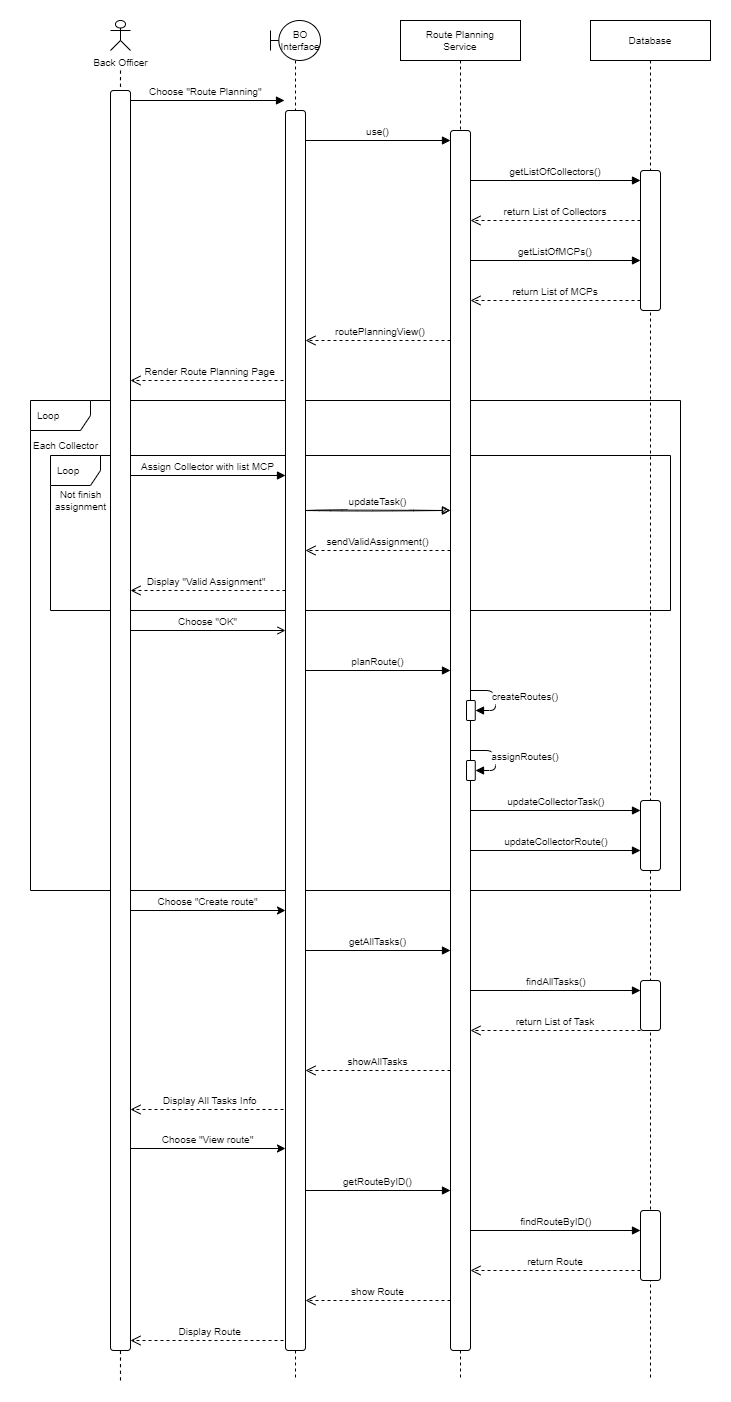

The diagram above was exported from draw.io. Its source (the exported page's mxGraphModel, read from the mxfile embedded in the PNG):
<mxGraphModel dx="1835" dy="558" grid="1" gridSize="10" guides="1" tooltips="1" connect="1" arrows="1" fold="1" page="1" pageScale="1" pageWidth="827" pageHeight="1169" math="0" shadow="0">
  <root>
    <mxCell id="0" />
    <mxCell id="1" parent="0" />
    <mxCell id="9r3p242GdyFwiXAFxFsC-1" value="Loop" style="shape=umlFrame;whiteSpace=wrap;html=1;width=60;height=30;boundedLbl=1;verticalAlign=middle;align=left;spacingLeft=5;fontSize=10;" parent="1" vertex="1">
      <mxGeometry x="-10" y="420" width="650" height="490" as="geometry" />
    </mxCell>
    <mxCell id="bt7uXp920JPIVdDJ6b1p-14" value="Loop" style="shape=umlFrame;whiteSpace=wrap;html=1;width=50;height=30;boundedLbl=1;verticalAlign=middle;align=left;spacingLeft=5;fontSize=10;" parent="1" vertex="1">
      <mxGeometry x="10" y="475" width="620" height="155" as="geometry" />
    </mxCell>
    <mxCell id="jrRLiyooSDveo_22VSrr-35" value="Choose &quot;Route Planning&quot; " style="verticalAlign=bottom;endArrow=block;shadow=0;strokeWidth=1;exitX=1;exitY=0.378;exitDx=0;exitDy=0;exitPerimeter=0;entryX=-0.03;entryY=0.012;entryDx=0;entryDy=0;entryPerimeter=0;fontSize=10;" parent="1" edge="1">
      <mxGeometry relative="1" as="geometry">
        <mxPoint x="90" y="120" as="sourcePoint" />
        <mxPoint x="244" y="120" as="targetPoint" />
      </mxGeometry>
    </mxCell>
    <mxCell id="RKP8MC-cpJvw3aP8pPLH-2" value="routePlanningView()" style="verticalAlign=bottom;endArrow=open;dashed=1;endSize=8;shadow=0;strokeWidth=1;entryX=1.024;entryY=0.28;entryDx=0;entryDy=0;entryPerimeter=0;exitX=0;exitY=0.287;exitDx=0;exitDy=0;exitPerimeter=0;fontSize=10;" parent="1" edge="1">
      <mxGeometry x="-0.0313" relative="1" as="geometry">
        <mxPoint x="265" y="360" as="targetPoint" />
        <mxPoint x="410" y="360" as="sourcePoint" />
        <mxPoint as="offset" />
      </mxGeometry>
    </mxCell>
    <mxCell id="IDSZtT03jrCZ_4XpXbUX-2" value="getListOfCollectors()" style="verticalAlign=bottom;endArrow=block;shadow=0;strokeWidth=1;exitX=1.032;exitY=0.106;exitDx=0;exitDy=0;exitPerimeter=0;entryX=0;entryY=0.099;entryDx=0;entryDy=0;entryPerimeter=0;fontSize=10;" parent="1" edge="1">
      <mxGeometry relative="1" as="geometry">
        <mxPoint x="430" y="200" as="sourcePoint" />
        <mxPoint x="600" y="200" as="targetPoint" />
      </mxGeometry>
    </mxCell>
    <mxCell id="9r3p242GdyFwiXAFxFsC-2" value="Each Collector" style="text;html=1;align=center;verticalAlign=middle;resizable=0;points=[];autosize=1;strokeColor=none;fillColor=none;fontSize=10;" parent="1" vertex="1">
      <mxGeometry x="-20" y="450" width="90" height="30" as="geometry" />
    </mxCell>
    <mxCell id="9r3p242GdyFwiXAFxFsC-3" value="return List of Collectors" style="verticalAlign=bottom;endArrow=open;dashed=1;endSize=8;shadow=0;strokeWidth=1;entryX=1.026;entryY=0.152;entryDx=0;entryDy=0;entryPerimeter=0;exitX=0;exitY=0.145;exitDx=0;exitDy=0;exitPerimeter=0;fontSize=10;" parent="1" edge="1">
      <mxGeometry relative="1" as="geometry">
        <mxPoint x="430" y="240" as="targetPoint" />
        <mxPoint x="600" y="240" as="sourcePoint" />
      </mxGeometry>
    </mxCell>
    <mxCell id="rjp-HbQGy4HBmn-xyB7L-1" value="Assign Collector with list MCP" style="verticalAlign=bottom;endArrow=block;shadow=0;strokeWidth=1;exitX=0.994;exitY=0.466;exitDx=0;exitDy=0;exitPerimeter=0;entryX=-0.007;entryY=0.459;entryDx=0;entryDy=0;entryPerimeter=0;fontSize=10;" parent="1" edge="1">
      <mxGeometry relative="1" as="geometry">
        <mxPoint x="90" y="495" as="sourcePoint" />
        <mxPoint x="245" y="495" as="targetPoint" />
      </mxGeometry>
    </mxCell>
    <mxCell id="bt7uXp920JPIVdDJ6b1p-2" value="return List of MCPs" style="verticalAlign=bottom;endArrow=open;dashed=1;endSize=8;shadow=0;strokeWidth=1;entryX=1.01;entryY=0.242;entryDx=0;entryDy=0;entryPerimeter=0;exitX=0;exitY=0.235;exitDx=0;exitDy=0;exitPerimeter=0;fontSize=10;" parent="1" edge="1">
      <mxGeometry relative="1" as="geometry">
        <mxPoint x="430" y="320" as="targetPoint" />
        <mxPoint x="600" y="320" as="sourcePoint" />
      </mxGeometry>
    </mxCell>
    <mxCell id="bt7uXp920JPIVdDJ6b1p-4" value="getListOfMCPs()" style="verticalAlign=bottom;endArrow=block;shadow=0;strokeWidth=1;exitX=1.01;exitY=0.197;exitDx=0;exitDy=0;exitPerimeter=0;entryX=0;entryY=0.191;entryDx=0;entryDy=0;entryPerimeter=0;fontSize=10;" parent="1" edge="1">
      <mxGeometry relative="1" as="geometry">
        <mxPoint x="430" y="280" as="sourcePoint" />
        <mxPoint x="600" y="280" as="targetPoint" />
      </mxGeometry>
    </mxCell>
    <mxCell id="bt7uXp920JPIVdDJ6b1p-9" value="Render Route Planning Page" style="verticalAlign=bottom;endArrow=open;dashed=1;endSize=8;shadow=0;strokeWidth=1;entryX=1.028;entryY=0.332;entryDx=0;entryDy=0;entryPerimeter=0;exitX=-0.068;exitY=0.325;exitDx=0;exitDy=0;exitPerimeter=0;fontSize=10;" parent="1" edge="1">
      <mxGeometry x="-0.0366" relative="1" as="geometry">
        <mxPoint x="90" y="400" as="targetPoint" />
        <mxPoint x="243" y="400" as="sourcePoint" />
        <mxPoint as="offset" />
      </mxGeometry>
    </mxCell>
    <mxCell id="bt7uXp920JPIVdDJ6b1p-11" value="updateTask()" style="verticalAlign=bottom;endArrow=block;shadow=0;strokeWidth=1;exitX=1.019;exitY=0.504;exitDx=0;exitDy=0;exitPerimeter=0;fontSize=10;entryX=-0.034;entryY=0.511;entryDx=0;entryDy=0;entryPerimeter=0;sketch=1;" parent="1" edge="1">
      <mxGeometry relative="1" as="geometry">
        <mxPoint x="265" y="530" as="sourcePoint" />
        <mxPoint x="410" y="530" as="targetPoint" />
      </mxGeometry>
    </mxCell>
    <mxCell id="bt7uXp920JPIVdDJ6b1p-12" value="sendValidAssignment()" style="verticalAlign=bottom;endArrow=open;dashed=1;endSize=8;shadow=0;strokeWidth=1;entryX=1.019;entryY=0.55;entryDx=0;entryDy=0;entryPerimeter=0;fontSize=10;exitX=0;exitY=0.557;exitDx=0;exitDy=0;exitPerimeter=0;" parent="1" edge="1">
      <mxGeometry relative="1" as="geometry">
        <mxPoint x="265" y="570" as="targetPoint" />
        <mxPoint x="410" y="570" as="sourcePoint" />
      </mxGeometry>
    </mxCell>
    <mxCell id="bt7uXp920JPIVdDJ6b1p-15" value="Not finish&lt;br style=&quot;font-size: 10px;&quot;&gt;&amp;nbsp;assignment&amp;nbsp;" style="text;html=1;align=center;verticalAlign=middle;resizable=0;points=[];autosize=1;strokeColor=none;fillColor=none;fontSize=10;" parent="1" vertex="1">
      <mxGeometry y="500" width="80" height="40" as="geometry" />
    </mxCell>
    <mxCell id="bt7uXp920JPIVdDJ6b1p-16" value="Display &quot;Valid Assignment&quot; " style="verticalAlign=bottom;endArrow=open;dashed=1;endSize=8;shadow=0;strokeWidth=1;entryX=0.989;entryY=0.6;entryDx=0;entryDy=0;entryPerimeter=0;fontSize=10;exitX=-0.004;exitY=0.594;exitDx=0;exitDy=0;exitPerimeter=0;" parent="1" edge="1">
      <mxGeometry relative="1" as="geometry">
        <mxPoint x="90" y="610" as="targetPoint" />
        <mxPoint x="245" y="610" as="sourcePoint" />
      </mxGeometry>
    </mxCell>
    <mxCell id="bt7uXp920JPIVdDJ6b1p-17" value="Choose &quot;OK&quot;" style="verticalAlign=bottom;endArrow=open;shadow=0;strokeWidth=1;exitX=1;exitY=0.646;exitDx=0;exitDy=0;exitPerimeter=0;fontSize=10;entryX=-0.002;entryY=0.639;entryDx=0;entryDy=0;entryPerimeter=0;endFill=0;" parent="1" edge="1">
      <mxGeometry relative="1" as="geometry">
        <mxPoint x="90" y="650" as="sourcePoint" />
        <mxPoint x="245" y="650" as="targetPoint" />
      </mxGeometry>
    </mxCell>
    <mxCell id="bt7uXp920JPIVdDJ6b1p-18" value="planRoute()" style="verticalAlign=bottom;endArrow=block;shadow=0;strokeWidth=1;exitX=1.062;exitY=0.685;exitDx=0;exitDy=0;exitPerimeter=0;fontSize=10;entryX=-0.023;entryY=0.692;entryDx=0;entryDy=0;entryPerimeter=0;" parent="1" edge="1">
      <mxGeometry relative="1" as="geometry">
        <mxPoint x="265" y="690" as="sourcePoint" />
        <mxPoint x="410" y="690" as="targetPoint" />
      </mxGeometry>
    </mxCell>
    <mxCell id="r1ope-543R7hmuRd2yhr-3" value="Route Planning &#10;Service" style="shape=umlLifeline;perimeter=lifelinePerimeter;container=1;collapsible=0;recursiveResize=0;rounded=0;shadow=0;strokeWidth=1;size=40;fontSize=10;" parent="1" vertex="1">
      <mxGeometry x="360" y="40" width="120" height="1360" as="geometry" />
    </mxCell>
    <mxCell id="9r3p242GdyFwiXAFxFsC-7" value="createRoutes()" style="verticalAlign=bottom;endArrow=block;shadow=0;strokeWidth=1;exitX=1;exitY=0.378;exitDx=0;exitDy=0;exitPerimeter=0;edgeStyle=orthogonalEdgeStyle;fontSize=10;" parent="r1ope-543R7hmuRd2yhr-3" edge="1">
      <mxGeometry x="-0.2308" y="15" relative="1" as="geometry">
        <mxPoint x="70" y="670.0000000000002" as="sourcePoint" />
        <mxPoint x="75" y="690" as="targetPoint" />
        <Array as="points">
          <mxPoint x="95" y="670" />
          <mxPoint x="95" y="690" />
        </Array>
        <mxPoint x="15" y="15" as="offset" />
      </mxGeometry>
    </mxCell>
    <mxCell id="uDOjpxVSBgZJpcEKp8E5-6" value="assignRoutes()" style="verticalAlign=bottom;endArrow=block;shadow=0;strokeWidth=1;exitX=1;exitY=0.378;exitDx=0;exitDy=0;exitPerimeter=0;edgeStyle=orthogonalEdgeStyle;fontSize=10;" parent="r1ope-543R7hmuRd2yhr-3" edge="1">
      <mxGeometry x="-0.2308" y="15" relative="1" as="geometry">
        <mxPoint x="70" y="730.0000000000002" as="sourcePoint" />
        <mxPoint x="75" y="750" as="targetPoint" />
        <Array as="points">
          <mxPoint x="95" y="730" />
          <mxPoint x="95" y="750" />
        </Array>
        <mxPoint x="15" y="15" as="offset" />
      </mxGeometry>
    </mxCell>
    <mxCell id="bt7uXp920JPIVdDJ6b1p-25" value="updateCollectorTask()" style="verticalAlign=bottom;endArrow=block;shadow=0;strokeWidth=1;exitX=1.044;exitY=0.644;exitDx=0;exitDy=0;exitPerimeter=0;fontSize=10;entryX=0.011;entryY=0.841;entryDx=0;entryDy=0;entryPerimeter=0;" parent="r1ope-543R7hmuRd2yhr-3" edge="1">
      <mxGeometry x="0.0074" relative="1" as="geometry">
        <mxPoint x="70" y="790" as="sourcePoint" />
        <mxPoint x="240" y="790" as="targetPoint" />
        <mxPoint as="offset" />
      </mxGeometry>
    </mxCell>
    <mxCell id="tMYrvpKdpajqHakB0W8B-4" value="" style="rounded=1;whiteSpace=wrap;html=1;flipV=0;" parent="r1ope-543R7hmuRd2yhr-3" vertex="1">
      <mxGeometry x="50" y="110" width="20" height="1220" as="geometry" />
    </mxCell>
    <mxCell id="d01J8ZZ4UHyH2kd6OKyr-9" value="" style="rounded=1;whiteSpace=wrap;html=1;fontSize=10;gradientColor=none;" parent="r1ope-543R7hmuRd2yhr-3" vertex="1">
      <mxGeometry x="66" y="680" width="8.75" height="20" as="geometry" />
    </mxCell>
    <mxCell id="uDOjpxVSBgZJpcEKp8E5-7" value="" style="rounded=1;whiteSpace=wrap;html=1;fontSize=10;gradientColor=none;" parent="r1ope-543R7hmuRd2yhr-3" vertex="1">
      <mxGeometry x="66" y="740" width="8.75" height="20" as="geometry" />
    </mxCell>
    <mxCell id="bvfYRYxGpuJGFMj_S5qz-2" value="getAllTasks()" style="verticalAlign=bottom;endArrow=block;shadow=0;strokeWidth=1;exitX=1.062;exitY=0.685;exitDx=0;exitDy=0;exitPerimeter=0;fontSize=10;entryX=-0.023;entryY=0.692;entryDx=0;entryDy=0;entryPerimeter=0;" edge="1" parent="r1ope-543R7hmuRd2yhr-3">
      <mxGeometry relative="1" as="geometry">
        <mxPoint x="-95" y="930" as="sourcePoint" />
        <mxPoint x="50" y="930" as="targetPoint" />
      </mxGeometry>
    </mxCell>
    <mxCell id="bvfYRYxGpuJGFMj_S5qz-11" value="getRouteByID()" style="verticalAlign=bottom;endArrow=block;shadow=0;strokeWidth=1;exitX=1.062;exitY=0.685;exitDx=0;exitDy=0;exitPerimeter=0;fontSize=10;entryX=-0.023;entryY=0.692;entryDx=0;entryDy=0;entryPerimeter=0;" edge="1" parent="r1ope-543R7hmuRd2yhr-3">
      <mxGeometry relative="1" as="geometry">
        <mxPoint x="-95" y="1170" as="sourcePoint" />
        <mxPoint x="50" y="1170" as="targetPoint" />
      </mxGeometry>
    </mxCell>
    <mxCell id="bvfYRYxGpuJGFMj_S5qz-8" value="showAllTasks" style="verticalAlign=bottom;endArrow=open;dashed=1;endSize=8;shadow=0;strokeWidth=1;entryX=1.019;entryY=0.55;entryDx=0;entryDy=0;entryPerimeter=0;fontSize=10;exitX=0;exitY=0.557;exitDx=0;exitDy=0;exitPerimeter=0;" edge="1" parent="r1ope-543R7hmuRd2yhr-3">
      <mxGeometry relative="1" as="geometry">
        <mxPoint x="-95" y="1050" as="targetPoint" />
        <mxPoint x="50" y="1050" as="sourcePoint" />
      </mxGeometry>
    </mxCell>
    <mxCell id="bvfYRYxGpuJGFMj_S5qz-15" value="show Route" style="verticalAlign=bottom;endArrow=open;dashed=1;endSize=8;shadow=0;strokeWidth=1;entryX=1.019;entryY=0.55;entryDx=0;entryDy=0;entryPerimeter=0;fontSize=10;exitX=0;exitY=0.557;exitDx=0;exitDy=0;exitPerimeter=0;" edge="1" parent="r1ope-543R7hmuRd2yhr-3">
      <mxGeometry relative="1" as="geometry">
        <mxPoint x="-95" y="1280" as="targetPoint" />
        <mxPoint x="50" y="1280" as="sourcePoint" />
      </mxGeometry>
    </mxCell>
    <mxCell id="r1ope-543R7hmuRd2yhr-5" value="Database" style="shape=umlLifeline;perimeter=lifelinePerimeter;container=1;collapsible=0;recursiveResize=0;rounded=0;shadow=0;strokeWidth=1;size=40;fontSize=10;" parent="1" vertex="1">
      <mxGeometry x="550" y="40" width="120" height="1360" as="geometry" />
    </mxCell>
    <mxCell id="tMYrvpKdpajqHakB0W8B-3" value="" style="rounded=1;whiteSpace=wrap;html=1;flipV=0;" parent="r1ope-543R7hmuRd2yhr-5" vertex="1">
      <mxGeometry x="50" y="150" width="20" height="140" as="geometry" />
    </mxCell>
    <mxCell id="bvfYRYxGpuJGFMj_S5qz-4" value="" style="rounded=1;whiteSpace=wrap;html=1;flipV=0;" vertex="1" parent="r1ope-543R7hmuRd2yhr-5">
      <mxGeometry x="50" y="960" width="20" height="50" as="geometry" />
    </mxCell>
    <mxCell id="bvfYRYxGpuJGFMj_S5qz-5" value="findAllTasks()" style="verticalAlign=bottom;endArrow=block;shadow=0;strokeWidth=1;exitX=1.044;exitY=0.644;exitDx=0;exitDy=0;exitPerimeter=0;fontSize=10;entryX=-0.019;entryY=0.886;entryDx=0;entryDy=0;entryPerimeter=0;" edge="1" parent="r1ope-543R7hmuRd2yhr-5">
      <mxGeometry x="0.0074" relative="1" as="geometry">
        <mxPoint x="-120" y="970" as="sourcePoint" />
        <mxPoint x="50" y="970" as="targetPoint" />
        <mxPoint as="offset" />
      </mxGeometry>
    </mxCell>
    <mxCell id="bvfYRYxGpuJGFMj_S5qz-6" value="return List of Task" style="verticalAlign=bottom;endArrow=open;dashed=1;endSize=8;shadow=0;strokeWidth=1;entryX=1.01;entryY=0.242;entryDx=0;entryDy=0;entryPerimeter=0;exitX=0;exitY=0.235;exitDx=0;exitDy=0;exitPerimeter=0;fontSize=10;" edge="1" parent="r1ope-543R7hmuRd2yhr-5">
      <mxGeometry relative="1" as="geometry">
        <mxPoint x="-120" y="1010" as="targetPoint" />
        <mxPoint x="50" y="1010" as="sourcePoint" />
      </mxGeometry>
    </mxCell>
    <mxCell id="r1ope-543R7hmuRd2yhr-7" value="" style="shape=umlLifeline;participant=umlBoundary;perimeter=lifelinePerimeter;whiteSpace=wrap;html=1;container=1;collapsible=0;recursiveResize=0;verticalAlign=top;spacingTop=36;outlineConnect=0;size=40;fontSize=10;" parent="1" vertex="1">
      <mxGeometry x="230" y="40" width="50" height="1360" as="geometry" />
    </mxCell>
    <mxCell id="r1ope-543R7hmuRd2yhr-8" value="BO Interface" style="text;html=1;strokeColor=none;fillColor=none;align=center;verticalAlign=middle;whiteSpace=wrap;rounded=0;fontSize=10;" parent="r1ope-543R7hmuRd2yhr-7" vertex="1">
      <mxGeometry x="10" y="10" width="40" height="20" as="geometry" />
    </mxCell>
    <mxCell id="tMYrvpKdpajqHakB0W8B-2" value="" style="rounded=1;whiteSpace=wrap;html=1;flipV=0;" parent="r1ope-543R7hmuRd2yhr-7" vertex="1">
      <mxGeometry x="15" y="90" width="20" height="1240" as="geometry" />
    </mxCell>
    <mxCell id="d01J8ZZ4UHyH2kd6OKyr-6" value="" style="endArrow=none;dashed=1;html=1;rounded=0;fontSize=10;startArrow=none;strokeWidth=1.1;" parent="1" edge="1">
      <mxGeometry width="50" height="50" relative="1" as="geometry">
        <mxPoint x="80" y="1400" as="sourcePoint" />
        <mxPoint x="80" y="90" as="targetPoint" />
      </mxGeometry>
    </mxCell>
    <mxCell id="d01J8ZZ4UHyH2kd6OKyr-7" value="Back Officer" style="shape=umlActor;verticalLabelPosition=bottom;verticalAlign=top;html=1;outlineConnect=0;fontSize=10;" parent="1" vertex="1">
      <mxGeometry x="70" y="40" width="20" height="30" as="geometry" />
    </mxCell>
    <mxCell id="U8X7-6aWMNFkBguSZ14q-6" value="updateCollectorRoute()" style="verticalAlign=bottom;endArrow=block;shadow=0;strokeWidth=1;exitX=1.044;exitY=0.644;exitDx=0;exitDy=0;exitPerimeter=0;fontSize=10;entryX=-0.019;entryY=0.886;entryDx=0;entryDy=0;entryPerimeter=0;" parent="1" edge="1">
      <mxGeometry x="0.0074" relative="1" as="geometry">
        <mxPoint x="430" y="870" as="sourcePoint" />
        <mxPoint x="600" y="870" as="targetPoint" />
        <mxPoint as="offset" />
      </mxGeometry>
    </mxCell>
    <mxCell id="atqkN1s7_FpwIehNebbP-2" value="use()" style="verticalAlign=bottom;endArrow=block;shadow=0;strokeWidth=1;entryX=0;entryY=0.063;entryDx=0;entryDy=0;entryPerimeter=0;exitX=1.02;exitY=0.056;exitDx=0;exitDy=0;exitPerimeter=0;fontSize=10;" parent="1" edge="1">
      <mxGeometry relative="1" as="geometry">
        <mxPoint x="265" y="160" as="sourcePoint" />
        <mxPoint x="410" y="160" as="targetPoint" />
      </mxGeometry>
    </mxCell>
    <mxCell id="tMYrvpKdpajqHakB0W8B-1" value="" style="rounded=1;whiteSpace=wrap;html=1;flipV=0;" parent="1" vertex="1">
      <mxGeometry x="70" y="110" width="20" height="1260" as="geometry" />
    </mxCell>
    <mxCell id="tMYrvpKdpajqHakB0W8B-5" value="" style="rounded=1;whiteSpace=wrap;html=1;flipV=0;" parent="1" vertex="1">
      <mxGeometry x="600" y="820" width="20" height="70" as="geometry" />
    </mxCell>
    <mxCell id="bvfYRYxGpuJGFMj_S5qz-1" value="Choose &quot;Create route&quot;" style="verticalAlign=bottom;endArrow=classic;shadow=0;strokeWidth=1;exitX=1;exitY=0.646;exitDx=0;exitDy=0;exitPerimeter=0;fontSize=10;entryX=-0.002;entryY=0.639;entryDx=0;entryDy=0;entryPerimeter=0;endFill=1;" edge="1" parent="1">
      <mxGeometry relative="1" as="geometry">
        <mxPoint x="90" y="930" as="sourcePoint" />
        <mxPoint x="245" y="930" as="targetPoint" />
      </mxGeometry>
    </mxCell>
    <mxCell id="bvfYRYxGpuJGFMj_S5qz-9" value="Display All Tasks Info" style="verticalAlign=bottom;endArrow=open;dashed=1;endSize=8;shadow=0;strokeWidth=1;entryX=1.028;entryY=0.332;entryDx=0;entryDy=0;entryPerimeter=0;exitX=-0.068;exitY=0.325;exitDx=0;exitDy=0;exitPerimeter=0;fontSize=10;" edge="1" parent="1">
      <mxGeometry x="-0.0366" relative="1" as="geometry">
        <mxPoint x="90" y="1129" as="targetPoint" />
        <mxPoint x="243" y="1129" as="sourcePoint" />
        <mxPoint as="offset" />
      </mxGeometry>
    </mxCell>
    <mxCell id="bvfYRYxGpuJGFMj_S5qz-10" value="Choose &quot;View route&quot;" style="verticalAlign=bottom;endArrow=classic;shadow=0;strokeWidth=1;exitX=1;exitY=0.646;exitDx=0;exitDy=0;exitPerimeter=0;fontSize=10;entryX=-0.002;entryY=0.639;entryDx=0;entryDy=0;entryPerimeter=0;endFill=1;" edge="1" parent="1">
      <mxGeometry relative="1" as="geometry">
        <mxPoint x="90" y="1168" as="sourcePoint" />
        <mxPoint x="245" y="1168" as="targetPoint" />
      </mxGeometry>
    </mxCell>
    <mxCell id="bvfYRYxGpuJGFMj_S5qz-12" value="findRouteByID()" style="verticalAlign=bottom;endArrow=block;shadow=0;strokeWidth=1;exitX=1.044;exitY=0.644;exitDx=0;exitDy=0;exitPerimeter=0;fontSize=10;entryX=-0.019;entryY=0.886;entryDx=0;entryDy=0;entryPerimeter=0;" edge="1" parent="1">
      <mxGeometry x="0.0074" relative="1" as="geometry">
        <mxPoint x="430" y="1250" as="sourcePoint" />
        <mxPoint x="600" y="1250" as="targetPoint" />
        <mxPoint as="offset" />
      </mxGeometry>
    </mxCell>
    <mxCell id="bvfYRYxGpuJGFMj_S5qz-13" value="" style="rounded=1;whiteSpace=wrap;html=1;flipV=0;" vertex="1" parent="1">
      <mxGeometry x="600" y="1230" width="20" height="70" as="geometry" />
    </mxCell>
    <mxCell id="bvfYRYxGpuJGFMj_S5qz-14" value="return Route" style="verticalAlign=bottom;endArrow=open;dashed=1;endSize=8;shadow=0;strokeWidth=1;entryX=1.01;entryY=0.242;entryDx=0;entryDy=0;entryPerimeter=0;exitX=0;exitY=0.235;exitDx=0;exitDy=0;exitPerimeter=0;fontSize=10;" edge="1" parent="1">
      <mxGeometry relative="1" as="geometry">
        <mxPoint x="430" y="1290" as="targetPoint" />
        <mxPoint x="600" y="1290" as="sourcePoint" />
      </mxGeometry>
    </mxCell>
    <mxCell id="bvfYRYxGpuJGFMj_S5qz-17" value="Display Route" style="verticalAlign=bottom;endArrow=open;dashed=1;endSize=8;shadow=0;strokeWidth=1;entryX=1.028;entryY=0.332;entryDx=0;entryDy=0;entryPerimeter=0;exitX=-0.068;exitY=0.325;exitDx=0;exitDy=0;exitPerimeter=0;fontSize=10;" edge="1" parent="1">
      <mxGeometry x="-0.0366" relative="1" as="geometry">
        <mxPoint x="90" y="1360" as="targetPoint" />
        <mxPoint x="243" y="1360" as="sourcePoint" />
        <mxPoint as="offset" />
      </mxGeometry>
    </mxCell>
  </root>
</mxGraphModel>